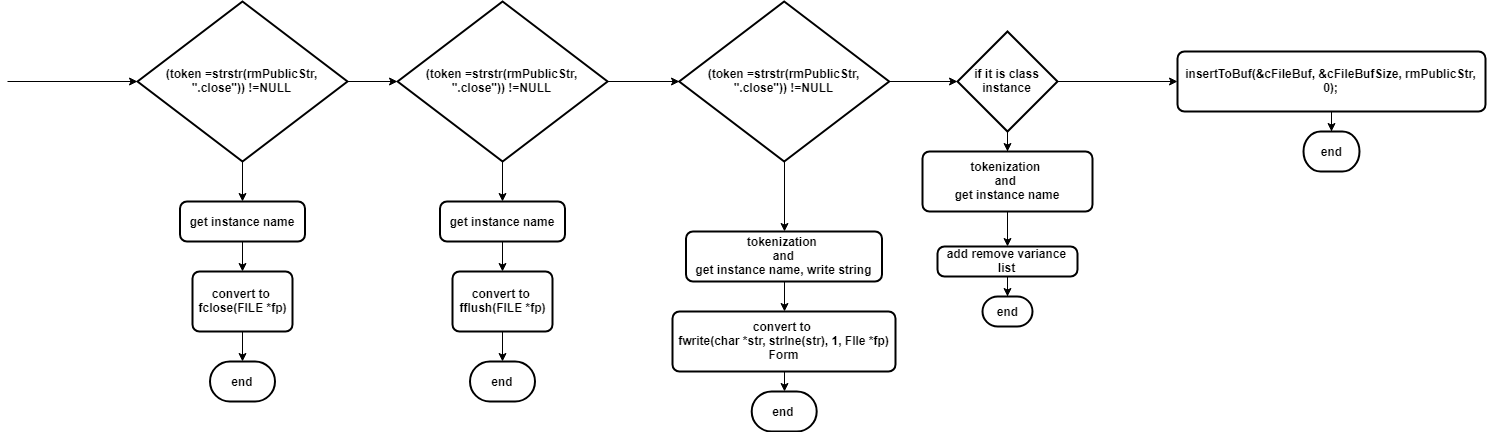

The diagram above was exported from draw.io. Its source (the exported page's mxGraphModel, read from the mxfile embedded in the PNG):
<mxGraphModel dx="1837" dy="534" grid="1" gridSize="10" guides="1" tooltips="1" connect="1" arrows="1" fold="1" page="1" pageScale="1" pageWidth="827" pageHeight="1169" math="0" shadow="0">
  <root>
    <mxCell id="8kHSPP-jTjBmbuAu2kNz-0" />
    <mxCell id="8kHSPP-jTjBmbuAu2kNz-1" parent="8kHSPP-jTjBmbuAu2kNz-0" />
    <mxCell id="8kHSPP-jTjBmbuAu2kNz-4" style="edgeStyle=orthogonalEdgeStyle;rounded=0;orthogonalLoop=1;jettySize=auto;html=1;exitX=0.5;exitY=1;exitDx=0;exitDy=0;exitPerimeter=0;fontStyle=1;fontSize=12;" parent="8kHSPP-jTjBmbuAu2kNz-1" source="8kHSPP-jTjBmbuAu2kNz-2" target="8kHSPP-jTjBmbuAu2kNz-5" edge="1">
      <mxGeometry relative="1" as="geometry">
        <mxPoint x="125" y="240" as="targetPoint" />
      </mxGeometry>
    </mxCell>
    <mxCell id="8kHSPP-jTjBmbuAu2kNz-10" style="edgeStyle=orthogonalEdgeStyle;rounded=0;orthogonalLoop=1;jettySize=auto;html=1;exitX=1;exitY=0.5;exitDx=0;exitDy=0;exitPerimeter=0;entryX=0;entryY=0.5;entryDx=0;entryDy=0;entryPerimeter=0;fontStyle=1;fontSize=12;" parent="8kHSPP-jTjBmbuAu2kNz-1" source="8kHSPP-jTjBmbuAu2kNz-2" target="8kHSPP-jTjBmbuAu2kNz-11" edge="1">
      <mxGeometry relative="1" as="geometry">
        <mxPoint x="300" y="100" as="targetPoint" />
      </mxGeometry>
    </mxCell>
    <mxCell id="8kHSPP-jTjBmbuAu2kNz-2" value="&lt;div style=&quot;font-size: 12px;&quot;&gt;(token =&lt;span style=&quot;font-size: 12px;&quot;&gt;strstr&lt;/span&gt;(rmPublicStr, &lt;span style=&quot;font-size: 12px;&quot;&gt;&quot;.close&quot;&lt;/span&gt;)) !=&lt;span style=&quot;font-size: 12px;&quot;&gt;NULL&lt;/span&gt;&lt;/div&gt;" style="strokeWidth=2;html=1;shape=mxgraph.flowchart.decision;whiteSpace=wrap;fontStyle=1;fontSize=12;" parent="8kHSPP-jTjBmbuAu2kNz-1" vertex="1">
      <mxGeometry x="20" y="20" width="210" height="160" as="geometry" />
    </mxCell>
    <mxCell id="8kHSPP-jTjBmbuAu2kNz-3" value="" style="endArrow=classic;html=1;entryX=0;entryY=0.5;entryDx=0;entryDy=0;entryPerimeter=0;fontStyle=1;fontSize=12;" parent="8kHSPP-jTjBmbuAu2kNz-1" target="8kHSPP-jTjBmbuAu2kNz-2" edge="1">
      <mxGeometry width="50" height="50" relative="1" as="geometry">
        <mxPoint x="-110" y="100" as="sourcePoint" />
        <mxPoint x="70" y="200" as="targetPoint" />
      </mxGeometry>
    </mxCell>
    <mxCell id="8kHSPP-jTjBmbuAu2kNz-6" style="edgeStyle=orthogonalEdgeStyle;rounded=0;orthogonalLoop=1;jettySize=auto;html=1;exitX=0.5;exitY=1;exitDx=0;exitDy=0;fontStyle=1;fontSize=12;" parent="8kHSPP-jTjBmbuAu2kNz-1" source="8kHSPP-jTjBmbuAu2kNz-5" target="8kHSPP-jTjBmbuAu2kNz-7" edge="1">
      <mxGeometry relative="1" as="geometry">
        <mxPoint x="125" y="300" as="targetPoint" />
      </mxGeometry>
    </mxCell>
    <mxCell id="8kHSPP-jTjBmbuAu2kNz-5" value="get instance name" style="rounded=1;whiteSpace=wrap;html=1;absoluteArcSize=1;arcSize=14;strokeWidth=2;fontStyle=1;fontSize=12;" parent="8kHSPP-jTjBmbuAu2kNz-1" vertex="1">
      <mxGeometry x="62.5" y="220" width="125" height="40" as="geometry" />
    </mxCell>
    <mxCell id="8kHSPP-jTjBmbuAu2kNz-8" style="edgeStyle=orthogonalEdgeStyle;rounded=0;orthogonalLoop=1;jettySize=auto;html=1;exitX=0.5;exitY=1;exitDx=0;exitDy=0;fontStyle=1;fontSize=12;" parent="8kHSPP-jTjBmbuAu2kNz-1" source="8kHSPP-jTjBmbuAu2kNz-7" target="8kHSPP-jTjBmbuAu2kNz-9" edge="1">
      <mxGeometry relative="1" as="geometry">
        <mxPoint x="125" y="390" as="targetPoint" />
      </mxGeometry>
    </mxCell>
    <mxCell id="8kHSPP-jTjBmbuAu2kNz-7" value="convert to&amp;nbsp;&lt;br style=&quot;font-size: 12px;&quot;&gt;fclose(FILE *fp)&lt;br style=&quot;font-size: 12px;&quot;&gt;" style="rounded=1;whiteSpace=wrap;html=1;absoluteArcSize=1;arcSize=14;strokeWidth=2;fontStyle=1;fontSize=12;" parent="8kHSPP-jTjBmbuAu2kNz-1" vertex="1">
      <mxGeometry x="75" y="290" width="100" height="60" as="geometry" />
    </mxCell>
    <mxCell id="8kHSPP-jTjBmbuAu2kNz-9" value="end" style="strokeWidth=2;html=1;shape=mxgraph.flowchart.terminator;whiteSpace=wrap;fontStyle=1;fontSize=12;" parent="8kHSPP-jTjBmbuAu2kNz-1" vertex="1">
      <mxGeometry x="92.5" y="380" width="65" height="40" as="geometry" />
    </mxCell>
    <mxCell id="8kHSPP-jTjBmbuAu2kNz-15" style="edgeStyle=orthogonalEdgeStyle;rounded=0;orthogonalLoop=1;jettySize=auto;html=1;exitX=0.5;exitY=1;exitDx=0;exitDy=0;exitPerimeter=0;entryX=0.5;entryY=0;entryDx=0;entryDy=0;fontStyle=1;fontSize=12;" parent="8kHSPP-jTjBmbuAu2kNz-1" source="8kHSPP-jTjBmbuAu2kNz-11" target="8kHSPP-jTjBmbuAu2kNz-12" edge="1">
      <mxGeometry relative="1" as="geometry" />
    </mxCell>
    <mxCell id="8kHSPP-jTjBmbuAu2kNz-18" style="edgeStyle=orthogonalEdgeStyle;rounded=0;orthogonalLoop=1;jettySize=auto;html=1;exitX=1;exitY=0.5;exitDx=0;exitDy=0;exitPerimeter=0;entryX=0;entryY=0.5;entryDx=0;entryDy=0;entryPerimeter=0;fontStyle=1;fontSize=12;" parent="8kHSPP-jTjBmbuAu2kNz-1" source="8kHSPP-jTjBmbuAu2kNz-11" target="8kHSPP-jTjBmbuAu2kNz-19" edge="1">
      <mxGeometry relative="1" as="geometry">
        <mxPoint x="550" y="100" as="targetPoint" />
      </mxGeometry>
    </mxCell>
    <mxCell id="8kHSPP-jTjBmbuAu2kNz-11" value="&lt;div style=&quot;font-size: 12px;&quot;&gt;(token =&lt;span style=&quot;font-size: 12px;&quot;&gt;strstr&lt;/span&gt;(rmPublicStr, &lt;span style=&quot;font-size: 12px;&quot;&gt;&quot;.close&quot;&lt;/span&gt;)) !=&lt;span style=&quot;font-size: 12px;&quot;&gt;NULL&lt;/span&gt;&lt;/div&gt;" style="strokeWidth=2;html=1;shape=mxgraph.flowchart.decision;whiteSpace=wrap;fontStyle=1;fontSize=12;" parent="8kHSPP-jTjBmbuAu2kNz-1" vertex="1">
      <mxGeometry x="280.0999755859375" y="20" width="210" height="160" as="geometry" />
    </mxCell>
    <mxCell id="8kHSPP-jTjBmbuAu2kNz-16" style="edgeStyle=orthogonalEdgeStyle;rounded=0;orthogonalLoop=1;jettySize=auto;html=1;exitX=0.5;exitY=1;exitDx=0;exitDy=0;entryX=0.5;entryY=0;entryDx=0;entryDy=0;fontStyle=1;fontSize=12;" parent="8kHSPP-jTjBmbuAu2kNz-1" source="8kHSPP-jTjBmbuAu2kNz-12" target="8kHSPP-jTjBmbuAu2kNz-13" edge="1">
      <mxGeometry relative="1" as="geometry" />
    </mxCell>
    <mxCell id="8kHSPP-jTjBmbuAu2kNz-12" value="get instance name" style="rounded=1;whiteSpace=wrap;html=1;absoluteArcSize=1;arcSize=14;strokeWidth=2;fontStyle=1;fontSize=12;" parent="8kHSPP-jTjBmbuAu2kNz-1" vertex="1">
      <mxGeometry x="322.5" y="220" width="125" height="40" as="geometry" />
    </mxCell>
    <mxCell id="8kHSPP-jTjBmbuAu2kNz-17" style="edgeStyle=orthogonalEdgeStyle;rounded=0;orthogonalLoop=1;jettySize=auto;html=1;exitX=0.5;exitY=1;exitDx=0;exitDy=0;entryX=0.5;entryY=0;entryDx=0;entryDy=0;entryPerimeter=0;fontStyle=1;fontSize=12;" parent="8kHSPP-jTjBmbuAu2kNz-1" source="8kHSPP-jTjBmbuAu2kNz-13" target="8kHSPP-jTjBmbuAu2kNz-14" edge="1">
      <mxGeometry relative="1" as="geometry" />
    </mxCell>
    <mxCell id="8kHSPP-jTjBmbuAu2kNz-13" value="convert to&amp;nbsp;&lt;br style=&quot;font-size: 12px;&quot;&gt;fflush(FILE *fp)&lt;br style=&quot;font-size: 12px;&quot;&gt;" style="rounded=1;whiteSpace=wrap;html=1;absoluteArcSize=1;arcSize=14;strokeWidth=2;fontStyle=1;fontSize=12;" parent="8kHSPP-jTjBmbuAu2kNz-1" vertex="1">
      <mxGeometry x="335" y="290" width="100" height="60" as="geometry" />
    </mxCell>
    <mxCell id="8kHSPP-jTjBmbuAu2kNz-14" value="end" style="strokeWidth=2;html=1;shape=mxgraph.flowchart.terminator;whiteSpace=wrap;fontStyle=1;fontSize=12;" parent="8kHSPP-jTjBmbuAu2kNz-1" vertex="1">
      <mxGeometry x="352.5" y="380" width="65" height="40" as="geometry" />
    </mxCell>
    <mxCell id="8kHSPP-jTjBmbuAu2kNz-20" style="edgeStyle=orthogonalEdgeStyle;rounded=0;orthogonalLoop=1;jettySize=auto;html=1;exitX=0.5;exitY=1;exitDx=0;exitDy=0;exitPerimeter=0;entryX=0.5;entryY=0;entryDx=0;entryDy=0;fontStyle=1;fontSize=12;" parent="8kHSPP-jTjBmbuAu2kNz-1" source="8kHSPP-jTjBmbuAu2kNz-19" target="8kHSPP-jTjBmbuAu2kNz-21" edge="1">
      <mxGeometry relative="1" as="geometry">
        <mxPoint x="667" y="220" as="targetPoint" />
      </mxGeometry>
    </mxCell>
    <mxCell id="8kHSPP-jTjBmbuAu2kNz-26" style="edgeStyle=orthogonalEdgeStyle;rounded=0;orthogonalLoop=1;jettySize=auto;html=1;exitX=1;exitY=0.5;exitDx=0;exitDy=0;exitPerimeter=0;fontStyle=1;fontSize=12;" parent="8kHSPP-jTjBmbuAu2kNz-1" source="8kHSPP-jTjBmbuAu2kNz-19" target="8kHSPP-jTjBmbuAu2kNz-27" edge="1">
      <mxGeometry relative="1" as="geometry">
        <mxPoint x="860" y="100" as="targetPoint" />
      </mxGeometry>
    </mxCell>
    <mxCell id="8kHSPP-jTjBmbuAu2kNz-19" value="&lt;div style=&quot;font-size: 12px;&quot;&gt;(token =&lt;span style=&quot;font-size: 12px;&quot;&gt;strstr&lt;/span&gt;(rmPublicStr, &lt;span style=&quot;font-size: 12px;&quot;&gt;&quot;.close&quot;&lt;/span&gt;)) !=&lt;span style=&quot;font-size: 12px;&quot;&gt;NULL&lt;/span&gt;&lt;/div&gt;" style="strokeWidth=2;html=1;shape=mxgraph.flowchart.decision;whiteSpace=wrap;fontStyle=1;fontSize=12;" parent="8kHSPP-jTjBmbuAu2kNz-1" vertex="1">
      <mxGeometry x="561.7000732421875" y="20" width="210" height="160" as="geometry" />
    </mxCell>
    <mxCell id="8kHSPP-jTjBmbuAu2kNz-24" style="edgeStyle=orthogonalEdgeStyle;rounded=0;orthogonalLoop=1;jettySize=auto;html=1;exitX=0.5;exitY=1;exitDx=0;exitDy=0;entryX=0.5;entryY=0;entryDx=0;entryDy=0;fontStyle=1;fontSize=12;" parent="8kHSPP-jTjBmbuAu2kNz-1" source="8kHSPP-jTjBmbuAu2kNz-21" target="8kHSPP-jTjBmbuAu2kNz-22" edge="1">
      <mxGeometry relative="1" as="geometry" />
    </mxCell>
    <mxCell id="8kHSPP-jTjBmbuAu2kNz-21" value="tokenization &lt;br style=&quot;font-size: 12px;&quot;&gt;and&lt;br style=&quot;font-size: 12px;&quot;&gt;get instance name, write string&lt;br style=&quot;font-size: 12px;&quot;&gt;" style="rounded=1;whiteSpace=wrap;html=1;absoluteArcSize=1;arcSize=14;strokeWidth=2;fontStyle=1;fontSize=12;" parent="8kHSPP-jTjBmbuAu2kNz-1" vertex="1">
      <mxGeometry x="568.5" y="250" width="196" height="50" as="geometry" />
    </mxCell>
    <mxCell id="8kHSPP-jTjBmbuAu2kNz-25" style="edgeStyle=orthogonalEdgeStyle;rounded=0;orthogonalLoop=1;jettySize=auto;html=1;exitX=0.5;exitY=1;exitDx=0;exitDy=0;entryX=0.5;entryY=0;entryDx=0;entryDy=0;entryPerimeter=0;fontStyle=1;fontSize=12;" parent="8kHSPP-jTjBmbuAu2kNz-1" source="8kHSPP-jTjBmbuAu2kNz-22" target="8kHSPP-jTjBmbuAu2kNz-23" edge="1">
      <mxGeometry relative="1" as="geometry" />
    </mxCell>
    <mxCell id="8kHSPP-jTjBmbuAu2kNz-22" value="convert to&amp;nbsp;&lt;br style=&quot;font-size: 12px;&quot;&gt;fwrite(char *str, strlne(str), 1, FIle *fp)&lt;br style=&quot;font-size: 12px;&quot;&gt;Form&lt;br style=&quot;font-size: 12px;&quot;&gt;" style="rounded=1;whiteSpace=wrap;html=1;absoluteArcSize=1;arcSize=14;strokeWidth=2;fontStyle=1;fontSize=12;" parent="8kHSPP-jTjBmbuAu2kNz-1" vertex="1">
      <mxGeometry x="555" y="330" width="223" height="60" as="geometry" />
    </mxCell>
    <mxCell id="8kHSPP-jTjBmbuAu2kNz-23" value="end" style="strokeWidth=2;html=1;shape=mxgraph.flowchart.terminator;whiteSpace=wrap;fontStyle=1;fontSize=12;" parent="8kHSPP-jTjBmbuAu2kNz-1" vertex="1">
      <mxGeometry x="634.2000732421875" y="410" width="65" height="40" as="geometry" />
    </mxCell>
    <mxCell id="8kHSPP-jTjBmbuAu2kNz-28" style="edgeStyle=orthogonalEdgeStyle;rounded=0;orthogonalLoop=1;jettySize=auto;html=1;exitX=0.5;exitY=1;exitDx=0;exitDy=0;exitPerimeter=0;fontStyle=1;fontSize=12;" parent="8kHSPP-jTjBmbuAu2kNz-1" source="8kHSPP-jTjBmbuAu2kNz-27" target="8kHSPP-jTjBmbuAu2kNz-29" edge="1">
      <mxGeometry relative="1" as="geometry">
        <mxPoint x="860" y="200" as="targetPoint" />
      </mxGeometry>
    </mxCell>
    <mxCell id="8kHSPP-jTjBmbuAu2kNz-35" style="edgeStyle=orthogonalEdgeStyle;rounded=0;orthogonalLoop=1;jettySize=auto;html=1;exitX=1;exitY=0.5;exitDx=0;exitDy=0;exitPerimeter=0;fontStyle=1;fontSize=12;" parent="8kHSPP-jTjBmbuAu2kNz-1" source="8kHSPP-jTjBmbuAu2kNz-27" target="8kHSPP-jTjBmbuAu2kNz-36" edge="1">
      <mxGeometry relative="1" as="geometry">
        <mxPoint x="1111.60009765625" y="100" as="targetPoint" />
      </mxGeometry>
    </mxCell>
    <mxCell id="8kHSPP-jTjBmbuAu2kNz-27" value="if it is class instance" style="strokeWidth=2;html=1;shape=mxgraph.flowchart.decision;whiteSpace=wrap;fontStyle=1;fontSize=12;" parent="8kHSPP-jTjBmbuAu2kNz-1" vertex="1">
      <mxGeometry x="840" y="50" width="100" height="100" as="geometry" />
    </mxCell>
    <mxCell id="8kHSPP-jTjBmbuAu2kNz-31" style="edgeStyle=orthogonalEdgeStyle;rounded=0;orthogonalLoop=1;jettySize=auto;html=1;exitX=0.5;exitY=1;exitDx=0;exitDy=0;fontStyle=1;fontSize=12;" parent="8kHSPP-jTjBmbuAu2kNz-1" source="8kHSPP-jTjBmbuAu2kNz-29" target="8kHSPP-jTjBmbuAu2kNz-32" edge="1">
      <mxGeometry relative="1" as="geometry">
        <mxPoint x="890" y="270" as="targetPoint" />
      </mxGeometry>
    </mxCell>
    <mxCell id="8kHSPP-jTjBmbuAu2kNz-29" value="tokenization&amp;nbsp;&lt;br style=&quot;font-size: 12px;&quot;&gt;and&amp;nbsp;&lt;br style=&quot;font-size: 12px;&quot;&gt;get instance name&lt;br style=&quot;font-size: 12px;&quot;&gt;" style="rounded=1;whiteSpace=wrap;html=1;absoluteArcSize=1;arcSize=14;strokeWidth=2;fontStyle=1;fontSize=12;" parent="8kHSPP-jTjBmbuAu2kNz-1" vertex="1">
      <mxGeometry x="805" y="170" width="170" height="60" as="geometry" />
    </mxCell>
    <mxCell id="8kHSPP-jTjBmbuAu2kNz-33" style="edgeStyle=orthogonalEdgeStyle;rounded=0;orthogonalLoop=1;jettySize=auto;html=1;exitX=0.5;exitY=1;exitDx=0;exitDy=0;fontStyle=1;fontSize=12;" parent="8kHSPP-jTjBmbuAu2kNz-1" source="8kHSPP-jTjBmbuAu2kNz-32" target="8kHSPP-jTjBmbuAu2kNz-34" edge="1">
      <mxGeometry relative="1" as="geometry">
        <mxPoint x="890" y="330" as="targetPoint" />
      </mxGeometry>
    </mxCell>
    <mxCell id="8kHSPP-jTjBmbuAu2kNz-32" value="add remove variance list" style="rounded=1;whiteSpace=wrap;html=1;absoluteArcSize=1;arcSize=14;strokeWidth=2;fontStyle=1;fontSize=12;" parent="8kHSPP-jTjBmbuAu2kNz-1" vertex="1">
      <mxGeometry x="820" y="265" width="140" height="30" as="geometry" />
    </mxCell>
    <mxCell id="8kHSPP-jTjBmbuAu2kNz-34" value="end" style="strokeWidth=2;html=1;shape=mxgraph.flowchart.terminator;whiteSpace=wrap;fontStyle=1;fontSize=12;" parent="8kHSPP-jTjBmbuAu2kNz-1" vertex="1">
      <mxGeometry x="865" y="315" width="50" height="30" as="geometry" />
    </mxCell>
    <mxCell id="8kHSPP-jTjBmbuAu2kNz-37" style="edgeStyle=orthogonalEdgeStyle;rounded=0;orthogonalLoop=1;jettySize=auto;html=1;exitX=0.5;exitY=1;exitDx=0;exitDy=0;fontStyle=1;fontSize=12;" parent="8kHSPP-jTjBmbuAu2kNz-1" source="8kHSPP-jTjBmbuAu2kNz-36" target="8kHSPP-jTjBmbuAu2kNz-39" edge="1">
      <mxGeometry relative="1" as="geometry">
        <mxPoint x="1214" y="180" as="targetPoint" />
      </mxGeometry>
    </mxCell>
    <mxCell id="8kHSPP-jTjBmbuAu2kNz-36" value="&lt;div style=&quot;font-size: 12px;&quot;&gt;&lt;div style=&quot;font-size: 12px;&quot;&gt;&lt;span style=&quot;font-size: 12px;&quot;&gt;insertToBuf&lt;/span&gt;(&amp;amp;cFileBuf, &amp;amp;cFileBufSize, rmPublicStr, &lt;span style=&quot;font-size: 12px;&quot;&gt;0&lt;/span&gt;);&lt;/div&gt;&lt;/div&gt;" style="rounded=1;whiteSpace=wrap;html=1;absoluteArcSize=1;arcSize=14;strokeWidth=2;fontStyle=1;fontSize=12;" parent="8kHSPP-jTjBmbuAu2kNz-1" vertex="1">
      <mxGeometry x="1060" y="70" width="308" height="60" as="geometry" />
    </mxCell>
    <mxCell id="8kHSPP-jTjBmbuAu2kNz-39" value="end" style="strokeWidth=2;html=1;shape=mxgraph.flowchart.terminator;whiteSpace=wrap;fontStyle=1;fontSize=12;" parent="8kHSPP-jTjBmbuAu2kNz-1" vertex="1">
      <mxGeometry x="1186" y="150" width="56" height="40" as="geometry" />
    </mxCell>
  </root>
</mxGraphModel>